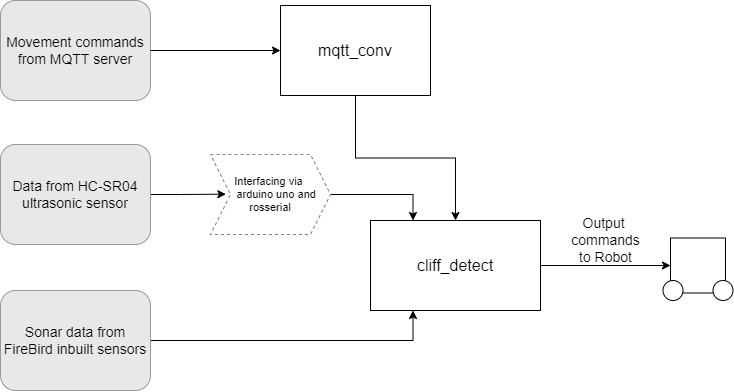

The diagram above was exported from draw.io. Its source (the exported page's mxGraphModel, read from the mxfile embedded in the PNG):
<mxGraphModel dx="1133" dy="668" grid="1" gridSize="10" guides="1" tooltips="1" connect="1" arrows="1" fold="1" page="1" pageScale="1" pageWidth="1169" pageHeight="827" background="#ffffff" math="0" shadow="0">
  <root>
    <mxCell id="0" />
    <mxCell id="1" parent="0" />
    <mxCell id="TLpBVpr9uUFFn-77wdXa-13" style="edgeStyle=orthogonalEdgeStyle;rounded=0;orthogonalLoop=1;jettySize=auto;html=1;entryX=0.128;entryY=0.496;entryDx=0;entryDy=0;entryPerimeter=0;fontSize=11;" edge="1" parent="1" source="TLpBVpr9uUFFn-77wdXa-4" target="TLpBVpr9uUFFn-77wdXa-12">
      <mxGeometry relative="1" as="geometry" />
    </mxCell>
    <mxCell id="TLpBVpr9uUFFn-77wdXa-4" value="Data from HC-SR04 ultrasonic sensor" style="rounded=1;whiteSpace=wrap;html=1;fontSize=14;fillColor=#E8E8E8;strokeColor=#999999;" vertex="1" parent="1">
      <mxGeometry x="80" y="314" width="150" height="100" as="geometry" />
    </mxCell>
    <mxCell id="TLpBVpr9uUFFn-77wdXa-5" value="Movement commands from MQTT server" style="rounded=1;whiteSpace=wrap;html=1;fontSize=14;fillColor=#E8E8E8;strokeColor=#999999;" vertex="1" parent="1">
      <mxGeometry x="80" y="170" width="150" height="100" as="geometry" />
    </mxCell>
    <mxCell id="TLpBVpr9uUFFn-77wdXa-15" style="edgeStyle=orthogonalEdgeStyle;rounded=0;orthogonalLoop=1;jettySize=auto;html=1;entryX=0.25;entryY=1;entryDx=0;entryDy=0;fontSize=11;" edge="1" parent="1" source="TLpBVpr9uUFFn-77wdXa-6" target="TLpBVpr9uUFFn-77wdXa-11">
      <mxGeometry relative="1" as="geometry" />
    </mxCell>
    <mxCell id="TLpBVpr9uUFFn-77wdXa-6" value="Sonar data from FireBird inbuilt sensors" style="rounded=1;whiteSpace=wrap;html=1;fontSize=14;fillColor=#E8E8E8;strokeColor=#999999;" vertex="1" parent="1">
      <mxGeometry x="80" y="460" width="150" height="100" as="geometry" />
    </mxCell>
    <mxCell id="TLpBVpr9uUFFn-77wdXa-16" style="edgeStyle=orthogonalEdgeStyle;rounded=0;orthogonalLoop=1;jettySize=auto;html=1;entryX=0.5;entryY=0;entryDx=0;entryDy=0;fontSize=11;" edge="1" parent="1" source="TLpBVpr9uUFFn-77wdXa-7" target="TLpBVpr9uUFFn-77wdXa-11">
      <mxGeometry relative="1" as="geometry" />
    </mxCell>
    <mxCell id="TLpBVpr9uUFFn-77wdXa-7" value="mqtt_conv" style="rounded=0;whiteSpace=wrap;html=1;fontSize=16;" vertex="1" parent="1">
      <mxGeometry x="360" y="175" width="150" height="90" as="geometry" />
    </mxCell>
    <mxCell id="TLpBVpr9uUFFn-77wdXa-8" value="" style="endArrow=classic;html=1;rounded=0;fontSize=16;exitX=1;exitY=0.5;exitDx=0;exitDy=0;entryX=0;entryY=0.5;entryDx=0;entryDy=0;" edge="1" parent="1" source="TLpBVpr9uUFFn-77wdXa-5" target="TLpBVpr9uUFFn-77wdXa-7">
      <mxGeometry width="50" height="50" relative="1" as="geometry">
        <mxPoint x="250" y="240" as="sourcePoint" />
        <mxPoint x="300" y="190" as="targetPoint" />
      </mxGeometry>
    </mxCell>
    <mxCell id="TLpBVpr9uUFFn-77wdXa-22" style="edgeStyle=orthogonalEdgeStyle;rounded=0;orthogonalLoop=1;jettySize=auto;html=1;entryX=0;entryY=0.5;entryDx=0;entryDy=0;fontSize=14;" edge="1" parent="1" source="TLpBVpr9uUFFn-77wdXa-11" target="TLpBVpr9uUFFn-77wdXa-19">
      <mxGeometry relative="1" as="geometry" />
    </mxCell>
    <mxCell id="TLpBVpr9uUFFn-77wdXa-11" value="cliff_detect" style="rounded=0;whiteSpace=wrap;html=1;fontSize=16;strokeColor=#000000;fillColor=#FFFFFF;" vertex="1" parent="1">
      <mxGeometry x="450" y="390" width="170" height="90" as="geometry" />
    </mxCell>
    <mxCell id="TLpBVpr9uUFFn-77wdXa-14" style="edgeStyle=orthogonalEdgeStyle;rounded=0;orthogonalLoop=1;jettySize=auto;html=1;entryX=0.25;entryY=0;entryDx=0;entryDy=0;fontSize=11;" edge="1" parent="1" source="TLpBVpr9uUFFn-77wdXa-12" target="TLpBVpr9uUFFn-77wdXa-11">
      <mxGeometry relative="1" as="geometry" />
    </mxCell>
    <mxCell id="TLpBVpr9uUFFn-77wdXa-12" value="Interfacing via &lt;br&gt;&amp;nbsp; &amp;nbsp; arduino uno and rosserial" style="shape=step;perimeter=stepPerimeter;whiteSpace=wrap;html=1;fixedSize=1;rounded=0;fontSize=11;strokeColor=#808080;fillColor=#FFFFFF;dashed=1;labelPosition=center;verticalLabelPosition=middle;align=center;verticalAlign=middle;" vertex="1" parent="1">
      <mxGeometry x="290" y="324" width="120" height="80" as="geometry" />
    </mxCell>
    <mxCell id="TLpBVpr9uUFFn-77wdXa-19" value="" style="whiteSpace=wrap;html=1;aspect=fixed;rounded=0;fontSize=14;strokeColor=#000000;fillColor=#FFFFFF;" vertex="1" parent="1">
      <mxGeometry x="750" y="407.5" width="55" height="55" as="geometry" />
    </mxCell>
    <mxCell id="TLpBVpr9uUFFn-77wdXa-20" value="" style="ellipse;whiteSpace=wrap;html=1;aspect=fixed;rounded=0;fontSize=14;strokeColor=#000000;fillColor=#FFFFFF;" vertex="1" parent="1">
      <mxGeometry x="742.5" y="450" width="20" height="20" as="geometry" />
    </mxCell>
    <mxCell id="TLpBVpr9uUFFn-77wdXa-21" value="" style="ellipse;whiteSpace=wrap;html=1;aspect=fixed;rounded=0;fontSize=14;strokeColor=#000000;fillColor=#FFFFFF;" vertex="1" parent="1">
      <mxGeometry x="792.5" y="450" width="20" height="20" as="geometry" />
    </mxCell>
    <mxCell id="TLpBVpr9uUFFn-77wdXa-23" value="Output &lt;br&gt;commands&lt;br&gt;to Robot" style="text;html=1;align=center;verticalAlign=middle;resizable=0;points=[];autosize=1;strokeColor=none;fillColor=none;fontSize=14;" vertex="1" parent="1">
      <mxGeometry x="645" y="380" width="80" height="60" as="geometry" />
    </mxCell>
  </root>
</mxGraphModel>